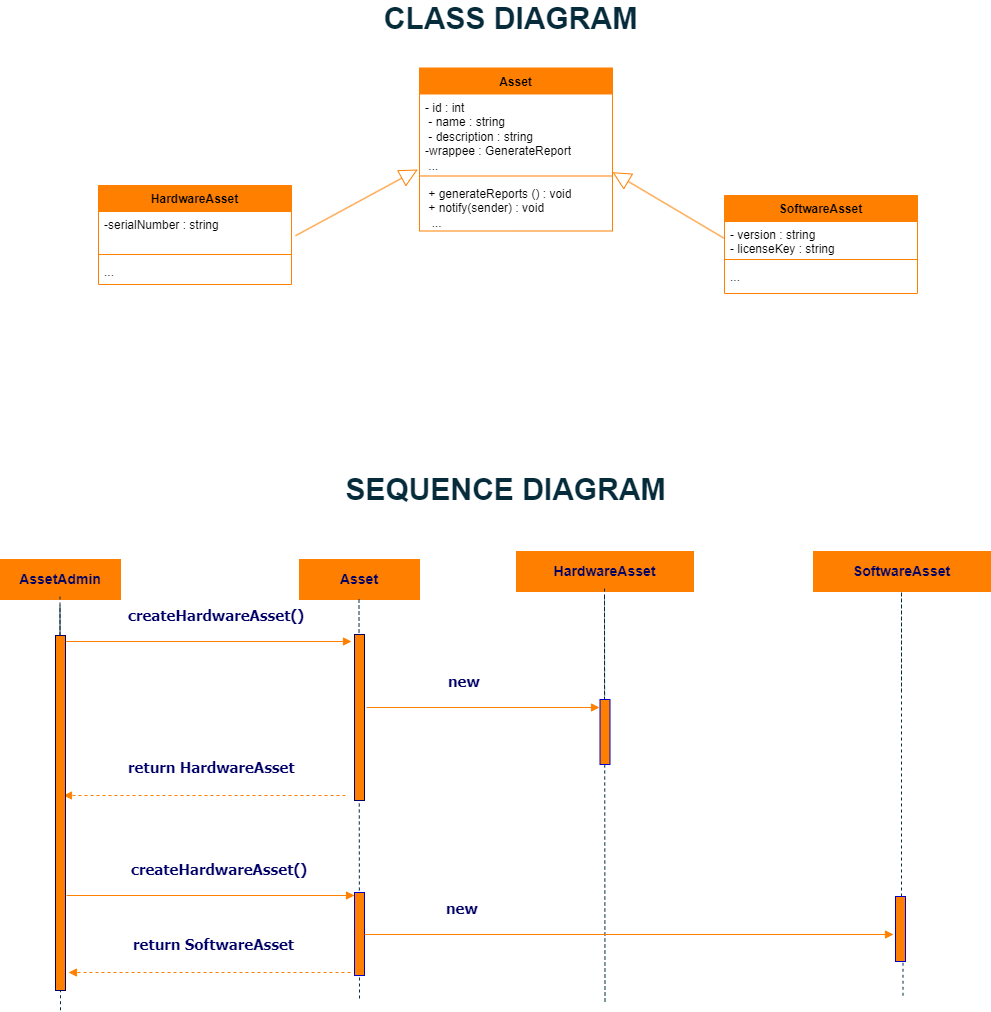

The diagram above was exported from draw.io. Its source (the exported page's mxGraphModel, read from the mxfile embedded in the PNG):
<mxGraphModel dx="1335" dy="636" grid="0" gridSize="10" guides="1" tooltips="1" connect="1" arrows="1" fold="1" page="1" pageScale="1" pageWidth="1700" pageHeight="1100" background="#FFFFFF" math="0" shadow="0">
  <root>
    <mxCell id="0" />
    <mxCell id="1" parent="0" />
    <mxCell id="YW9otVwgswSUnW8WsxYn-1" value="&lt;font color=&quot;#000066&quot;&gt;&lt;span style=&quot;font-size: 14px;&quot;&gt;&lt;b&gt;AssetAdmin&lt;/b&gt;&lt;/span&gt;&lt;/font&gt;" style="rounded=0;whiteSpace=wrap;html=1;strokeColor=#FF8000;fillColor=#FF8000;" parent="1" vertex="1">
      <mxGeometry x="325" y="583" width="120" height="40" as="geometry" />
    </mxCell>
    <mxCell id="YW9otVwgswSUnW8WsxYn-2" value="" style="endArrow=none;dashed=1;html=1;rounded=0;strokeColor=#062B3B;" parent="1" edge="1" source="egOCivL75RI5pMjw6N9T-7">
      <mxGeometry width="50" height="50" relative="1" as="geometry">
        <mxPoint x="385" y="1033.75" as="sourcePoint" />
        <mxPoint x="384.5" y="620" as="targetPoint" />
        <Array as="points" />
      </mxGeometry>
    </mxCell>
    <mxCell id="YW9otVwgswSUnW8WsxYn-3" value="" style="html=1;verticalAlign=bottom;endArrow=block;strokeColor=#FF8000;fontFamily=Tahoma;fontSize=10;fontColor=#000066;" parent="1" edge="1">
      <mxGeometry relative="1" as="geometry">
        <mxPoint x="388" y="665" as="sourcePoint" />
        <mxPoint x="676" y="665" as="targetPoint" />
        <mxPoint as="offset" />
      </mxGeometry>
    </mxCell>
    <mxCell id="YW9otVwgswSUnW8WsxYn-4" value="&lt;font color=&quot;#000066&quot;&gt;&lt;span style=&quot;font-size: 14px;&quot;&gt;&lt;b&gt;Asset&lt;/b&gt;&lt;/span&gt;&lt;/font&gt;" style="rounded=0;whiteSpace=wrap;html=1;strokeColor=#FF8000;fillColor=#FF8000;" parent="1" vertex="1">
      <mxGeometry x="624" y="583" width="120" height="40" as="geometry" />
    </mxCell>
    <mxCell id="YW9otVwgswSUnW8WsxYn-7" value="" style="endArrow=none;dashed=1;html=1;rounded=0;strokeColor=#062B3B;" parent="1" edge="1">
      <mxGeometry width="50" height="50" relative="1" as="geometry">
        <mxPoint x="684" y="1022" as="sourcePoint" />
        <mxPoint x="683.5" y="621" as="targetPoint" />
        <Array as="points" />
      </mxGeometry>
    </mxCell>
    <mxCell id="YW9otVwgswSUnW8WsxYn-5" value="" style="html=1;points=[];perimeter=orthogonalPerimeter;strokeColor=#000066;fillColor=#FF8000;fontFamily=Tahoma;fontSize=10;fontColor=#000066;align=left;" parent="1" vertex="1">
      <mxGeometry x="679" y="658" width="10" height="166" as="geometry" />
    </mxCell>
    <mxCell id="YW9otVwgswSUnW8WsxYn-12" value="&lt;font color=&quot;#000066&quot;&gt;&lt;span style=&quot;font-size: 14px;&quot;&gt;&lt;b&gt;HardwareAsset&lt;/b&gt;&lt;/span&gt;&lt;/font&gt;" style="rounded=0;whiteSpace=wrap;html=1;strokeColor=#FF8000;fillColor=#FF8000;" parent="1" vertex="1">
      <mxGeometry x="841" y="575" width="177" height="40" as="geometry" />
    </mxCell>
    <mxCell id="YW9otVwgswSUnW8WsxYn-15" value="" style="html=1;verticalAlign=bottom;endArrow=block;strokeColor=#FF8000;fontFamily=Tahoma;fontSize=10;fontColor=#000066;" parent="1" edge="1">
      <mxGeometry relative="1" as="geometry">
        <mxPoint x="691" y="731" as="sourcePoint" />
        <mxPoint x="924" y="731" as="targetPoint" />
        <mxPoint as="offset" />
      </mxGeometry>
    </mxCell>
    <mxCell id="YW9otVwgswSUnW8WsxYn-16" value="&lt;span style=&quot;color: rgb(0, 0, 102); font-family: Tahoma; font-style: normal; font-variant-ligatures: normal; font-variant-caps: normal; letter-spacing: normal; orphans: 2; text-align: center; text-indent: 0px; text-transform: none; widows: 2; word-spacing: 0px; -webkit-text-stroke-width: 0px; background-color: rgb(255, 255, 255); text-decoration-thickness: initial; text-decoration-style: initial; text-decoration-color: initial; float: none; display: inline !important;&quot;&gt;&lt;font style=&quot;font-size: 15px;&quot;&gt;&lt;b&gt;new&lt;/b&gt;&lt;/font&gt;&lt;/span&gt;" style="text;whiteSpace=wrap;html=1;" parent="1" vertex="1">
      <mxGeometry x="771" y="689" width="150" height="36" as="geometry" />
    </mxCell>
    <mxCell id="YW9otVwgswSUnW8WsxYn-17" value="" style="html=1;verticalAlign=bottom;endArrow=block;strokeColor=#FF8000;fontFamily=Tahoma;fontSize=10;fontColor=#000066;dashed=1;" parent="1" edge="1">
      <mxGeometry x="0.0015" relative="1" as="geometry">
        <mxPoint x="670" y="819" as="sourcePoint" />
        <mxPoint x="388" y="819" as="targetPoint" />
        <mxPoint as="offset" />
      </mxGeometry>
    </mxCell>
    <mxCell id="YW9otVwgswSUnW8WsxYn-18" value="&lt;span style=&quot;color: rgb(0, 0, 102); font-family: Tahoma; font-style: normal; font-variant-ligatures: normal; font-variant-caps: normal; letter-spacing: normal; orphans: 2; text-align: center; text-indent: 0px; text-transform: none; widows: 2; word-spacing: 0px; -webkit-text-stroke-width: 0px; background-color: rgb(255, 255, 255); text-decoration-thickness: initial; text-decoration-style: initial; text-decoration-color: initial; float: none; display: inline !important;&quot;&gt;&lt;font style=&quot;font-size: 15px;&quot;&gt;&lt;b&gt;return HardwareAsset&lt;/b&gt;&lt;/font&gt;&lt;/span&gt;" style="text;whiteSpace=wrap;html=1;" parent="1" vertex="1">
      <mxGeometry x="451" y="775" width="175" height="36" as="geometry" />
    </mxCell>
    <mxCell id="YW9otVwgswSUnW8WsxYn-19" value="&lt;font color=&quot;#062b3b&quot; style=&quot;font-size: 30px;&quot;&gt;&lt;span&gt;CLASS DIAGRAM&lt;/span&gt;&lt;/font&gt;" style="text;strokeColor=none;align=center;fillColor=none;html=1;verticalAlign=middle;whiteSpace=wrap;rounded=0;fontStyle=1" parent="1" vertex="1">
      <mxGeometry x="636" y="27" width="399" height="30" as="geometry" />
    </mxCell>
    <mxCell id="YW9otVwgswSUnW8WsxYn-20" value="&lt;font color=&quot;#062b3b&quot;&gt;&lt;span style=&quot;font-size: 30px;&quot;&gt;&lt;b&gt;SEQUENCE DIAGRAM&lt;/b&gt;&lt;/span&gt;&lt;/font&gt;" style="text;strokeColor=none;align=center;fillColor=none;html=1;verticalAlign=middle;whiteSpace=wrap;rounded=0;" parent="1" vertex="1">
      <mxGeometry x="630.5" y="498" width="399" height="30" as="geometry" />
    </mxCell>
    <mxCell id="tYcnh1JkuTwkmx36J0Gt-1" value="Asset" style="swimlane;fontStyle=1;align=center;verticalAlign=top;childLayout=stackLayout;horizontal=1;startSize=26;horizontalStack=0;resizeParent=1;resizeParentMax=0;resizeLast=0;collapsible=1;marginBottom=0;whiteSpace=wrap;html=1;fillColor=#ff8000;strokeColor=#ff8000;" parent="1" vertex="1">
      <mxGeometry x="744" y="91.5" width="193" height="163" as="geometry" />
    </mxCell>
    <mxCell id="tYcnh1JkuTwkmx36J0Gt-2" value="- id : int&amp;nbsp;&lt;br&gt;&amp;nbsp;- name : string&lt;br&gt;&amp;nbsp;- description : string&lt;br&gt;-wrappee : GenerateReport&lt;br&gt;&amp;nbsp;..." style="text;strokeColor=none;fillColor=none;align=left;verticalAlign=top;spacingLeft=4;spacingRight=4;overflow=hidden;rotatable=0;points=[[0,0.5],[1,0.5]];portConstraint=eastwest;whiteSpace=wrap;html=1;rounded=0;" parent="tYcnh1JkuTwkmx36J0Gt-1" vertex="1">
      <mxGeometry y="26" width="193" height="78" as="geometry" />
    </mxCell>
    <mxCell id="tYcnh1JkuTwkmx36J0Gt-3" value="" style="line;strokeWidth=1;fillColor=none;align=left;verticalAlign=middle;spacingTop=-1;spacingLeft=3;spacingRight=3;rotatable=0;labelPosition=right;points=[];portConstraint=eastwest;strokeColor=#ff8000;" parent="tYcnh1JkuTwkmx36J0Gt-1" vertex="1">
      <mxGeometry y="104" width="193" height="8" as="geometry" />
    </mxCell>
    <mxCell id="tYcnh1JkuTwkmx36J0Gt-4" value="&amp;nbsp;+ generateReports () : void&lt;br&gt;&amp;nbsp;+ notify(sender) : void&lt;br&gt;&amp;nbsp; ..." style="text;strokeColor=none;fillColor=none;align=left;verticalAlign=top;spacingLeft=4;spacingRight=4;overflow=hidden;rotatable=0;points=[[0,0.5],[1,0.5]];portConstraint=eastwest;whiteSpace=wrap;html=1;rounded=0;" parent="tYcnh1JkuTwkmx36J0Gt-1" vertex="1">
      <mxGeometry y="112" width="193" height="51" as="geometry" />
    </mxCell>
    <mxCell id="tYcnh1JkuTwkmx36J0Gt-5" value="HardwareAsset" style="swimlane;fontStyle=1;align=center;verticalAlign=top;childLayout=stackLayout;horizontal=1;startSize=26;horizontalStack=0;resizeParent=1;resizeParentMax=0;resizeLast=0;collapsible=1;marginBottom=0;whiteSpace=wrap;html=1;fillColor=#ff8000;strokeColor=#ff8000;" parent="1" vertex="1">
      <mxGeometry x="423" y="209" width="193" height="99" as="geometry" />
    </mxCell>
    <mxCell id="tYcnh1JkuTwkmx36J0Gt-6" value="-serialNumber : string&lt;br&gt;" style="text;strokeColor=none;fillColor=none;align=left;verticalAlign=top;spacingLeft=4;spacingRight=4;overflow=hidden;rotatable=0;points=[[0,0.5],[1,0.5]];portConstraint=eastwest;whiteSpace=wrap;html=1;rounded=0;" parent="tYcnh1JkuTwkmx36J0Gt-5" vertex="1">
      <mxGeometry y="26" width="193" height="39" as="geometry" />
    </mxCell>
    <mxCell id="tYcnh1JkuTwkmx36J0Gt-7" value="" style="line;strokeWidth=1;fillColor=none;align=left;verticalAlign=middle;spacingTop=-1;spacingLeft=3;spacingRight=3;rotatable=0;labelPosition=right;points=[];portConstraint=eastwest;strokeColor=#ff8000;" parent="tYcnh1JkuTwkmx36J0Gt-5" vertex="1">
      <mxGeometry y="65" width="193" height="8" as="geometry" />
    </mxCell>
    <mxCell id="tYcnh1JkuTwkmx36J0Gt-8" value="..." style="text;strokeColor=none;fillColor=none;align=left;verticalAlign=top;spacingLeft=4;spacingRight=4;overflow=hidden;rotatable=0;points=[[0,0.5],[1,0.5]];portConstraint=eastwest;whiteSpace=wrap;html=1;rounded=0;" parent="tYcnh1JkuTwkmx36J0Gt-5" vertex="1">
      <mxGeometry y="73" width="193" height="26" as="geometry" />
    </mxCell>
    <mxCell id="tYcnh1JkuTwkmx36J0Gt-9" value="SoftwareAsset" style="swimlane;fontStyle=1;align=center;verticalAlign=top;childLayout=stackLayout;horizontal=1;startSize=26;horizontalStack=0;resizeParent=1;resizeParentMax=0;resizeLast=0;collapsible=1;marginBottom=0;whiteSpace=wrap;html=1;fillColor=#ff8000;strokeColor=#ff8000;" parent="1" vertex="1">
      <mxGeometry x="1049" y="219" width="193" height="98" as="geometry" />
    </mxCell>
    <mxCell id="tYcnh1JkuTwkmx36J0Gt-10" value="- version : string&lt;br&gt;- licenseKey : string" style="text;strokeColor=none;fillColor=none;align=left;verticalAlign=top;spacingLeft=4;spacingRight=4;overflow=hidden;rotatable=0;points=[[0,0.5],[1,0.5]];portConstraint=eastwest;whiteSpace=wrap;html=1;rounded=0;" parent="tYcnh1JkuTwkmx36J0Gt-9" vertex="1">
      <mxGeometry y="26" width="193" height="34" as="geometry" />
    </mxCell>
    <mxCell id="tYcnh1JkuTwkmx36J0Gt-11" value="" style="line;strokeWidth=1;fillColor=none;align=left;verticalAlign=middle;spacingTop=-1;spacingLeft=3;spacingRight=3;rotatable=0;labelPosition=right;points=[];portConstraint=eastwest;strokeColor=#ff8000;" parent="tYcnh1JkuTwkmx36J0Gt-9" vertex="1">
      <mxGeometry y="60" width="193" height="8" as="geometry" />
    </mxCell>
    <mxCell id="tYcnh1JkuTwkmx36J0Gt-12" value="..." style="text;strokeColor=none;fillColor=none;align=left;verticalAlign=top;spacingLeft=4;spacingRight=4;overflow=hidden;rotatable=0;points=[[0,0.5],[1,0.5]];portConstraint=eastwest;whiteSpace=wrap;html=1;rounded=0;" parent="tYcnh1JkuTwkmx36J0Gt-9" vertex="1">
      <mxGeometry y="68" width="193" height="30" as="geometry" />
    </mxCell>
    <mxCell id="tYcnh1JkuTwkmx36J0Gt-13" value="" style="endArrow=block;endSize=16;endFill=0;html=1;strokeColor=#FF8000;fontSize=13;fontColor=#000066;exitX=1.021;exitY=0.621;exitDx=0;exitDy=0;exitPerimeter=0;entryX=-0.009;entryY=0.968;entryDx=0;entryDy=0;entryPerimeter=0;" parent="1" source="tYcnh1JkuTwkmx36J0Gt-6" target="tYcnh1JkuTwkmx36J0Gt-2" edge="1">
      <mxGeometry width="160" relative="1" as="geometry">
        <mxPoint x="-560" y="240" as="sourcePoint" />
        <mxPoint x="286" y="235" as="targetPoint" />
      </mxGeometry>
    </mxCell>
    <mxCell id="tYcnh1JkuTwkmx36J0Gt-14" value="" style="endArrow=block;endSize=16;endFill=0;html=1;strokeColor=#FF8000;fontSize=13;fontColor=#000066;exitX=0;exitY=0.5;exitDx=0;exitDy=0;entryX=1;entryY=1.002;entryDx=0;entryDy=0;entryPerimeter=0;" parent="1" source="tYcnh1JkuTwkmx36J0Gt-10" target="tYcnh1JkuTwkmx36J0Gt-2" edge="1">
      <mxGeometry width="160" relative="1" as="geometry">
        <mxPoint x="228" y="221" as="sourcePoint" />
        <mxPoint x="246" y="306" as="targetPoint" />
      </mxGeometry>
    </mxCell>
    <mxCell id="tYcnh1JkuTwkmx36J0Gt-16" value="&lt;font color=&quot;#000066&quot;&gt;&lt;span style=&quot;font-size: 14px;&quot;&gt;&lt;b&gt;SoftwareAsset&lt;/b&gt;&lt;/span&gt;&lt;/font&gt;" style="rounded=0;whiteSpace=wrap;html=1;strokeColor=#FF8000;fillColor=#FF8000;" parent="1" vertex="1">
      <mxGeometry x="1138" y="575" width="177" height="40" as="geometry" />
    </mxCell>
    <mxCell id="egOCivL75RI5pMjw6N9T-1" value="&lt;span style=&quot;color: rgb(0, 0, 102); font-family: Tahoma; font-style: normal; font-variant-ligatures: normal; font-variant-caps: normal; letter-spacing: normal; orphans: 2; text-align: center; text-indent: 0px; text-transform: none; widows: 2; word-spacing: 0px; -webkit-text-stroke-width: 0px; background-color: rgb(255, 255, 255); text-decoration-thickness: initial; text-decoration-style: initial; text-decoration-color: initial; float: none; display: inline !important;&quot;&gt;&lt;font style=&quot;font-size: 15px;&quot;&gt;&lt;b&gt;createHardwareAsset()&lt;/b&gt;&lt;/font&gt;&lt;/span&gt;" style="text;whiteSpace=wrap;html=1;" vertex="1" parent="1">
      <mxGeometry x="451" y="623" width="150" height="36" as="geometry" />
    </mxCell>
    <mxCell id="egOCivL75RI5pMjw6N9T-3" value="" style="endArrow=none;dashed=1;html=1;rounded=0;strokeColor=#062B3B;" edge="1" parent="1" source="YW9otVwgswSUnW8WsxYn-13">
      <mxGeometry width="50" height="50" relative="1" as="geometry">
        <mxPoint x="929.5" y="1025" as="sourcePoint" />
        <mxPoint x="929" y="612" as="targetPoint" />
        <Array as="points" />
      </mxGeometry>
    </mxCell>
    <mxCell id="egOCivL75RI5pMjw6N9T-4" value="" style="endArrow=none;dashed=1;html=1;rounded=0;strokeColor=#062B3B;" edge="1" parent="1" target="YW9otVwgswSUnW8WsxYn-13">
      <mxGeometry width="50" height="50" relative="1" as="geometry">
        <mxPoint x="929.5" y="1025" as="sourcePoint" />
        <mxPoint x="929" y="612" as="targetPoint" />
        <Array as="points">
          <mxPoint x="929" y="620.75" />
        </Array>
      </mxGeometry>
    </mxCell>
    <mxCell id="YW9otVwgswSUnW8WsxYn-13" value="" style="html=1;points=[[0,0,0,0,5],[0,1,0,0,-5],[1,0,0,0,5],[1,1,0,0,-5]];perimeter=orthogonalPerimeter;outlineConnect=0;targetShapes=umlLifeline;portConstraint=eastwest;newEdgeStyle={&quot;curved&quot;:0,&quot;rounded&quot;:0};strokeColor=#0000CC;fillColor=#FF8000;" parent="1" vertex="1">
      <mxGeometry x="924.5" y="723" width="10" height="65" as="geometry" />
    </mxCell>
    <mxCell id="egOCivL75RI5pMjw6N9T-5" value="" style="html=1;verticalAlign=bottom;endArrow=block;strokeColor=#FF8000;fontFamily=Tahoma;fontSize=10;fontColor=#000066;" edge="1" parent="1">
      <mxGeometry relative="1" as="geometry">
        <mxPoint x="391" y="919" as="sourcePoint" />
        <mxPoint x="679" y="919" as="targetPoint" />
        <mxPoint as="offset" />
      </mxGeometry>
    </mxCell>
    <mxCell id="egOCivL75RI5pMjw6N9T-6" value="&lt;span style=&quot;color: rgb(0, 0, 102); font-family: Tahoma; font-style: normal; font-variant-ligatures: normal; font-variant-caps: normal; letter-spacing: normal; orphans: 2; text-align: center; text-indent: 0px; text-transform: none; widows: 2; word-spacing: 0px; -webkit-text-stroke-width: 0px; background-color: rgb(255, 255, 255); text-decoration-thickness: initial; text-decoration-style: initial; text-decoration-color: initial; float: none; display: inline !important;&quot;&gt;&lt;font style=&quot;font-size: 15px;&quot;&gt;&lt;b&gt;createHardwareAsset()&lt;/b&gt;&lt;/font&gt;&lt;/span&gt;" style="text;whiteSpace=wrap;html=1;" vertex="1" parent="1">
      <mxGeometry x="454" y="877" width="150" height="36" as="geometry" />
    </mxCell>
    <mxCell id="egOCivL75RI5pMjw6N9T-8" value="" style="endArrow=none;dashed=1;html=1;rounded=0;strokeColor=#062B3B;" edge="1" parent="1" target="egOCivL75RI5pMjw6N9T-7">
      <mxGeometry width="50" height="50" relative="1" as="geometry">
        <mxPoint x="385" y="1033.75" as="sourcePoint" />
        <mxPoint x="384.5" y="620" as="targetPoint" />
        <Array as="points">
          <mxPoint x="384.5" y="628.75" />
        </Array>
      </mxGeometry>
    </mxCell>
    <mxCell id="egOCivL75RI5pMjw6N9T-7" value="" style="html=1;points=[];perimeter=orthogonalPerimeter;strokeColor=#000066;fillColor=#FF8000;fontFamily=Tahoma;fontSize=10;fontColor=#000066;align=left;" vertex="1" parent="1">
      <mxGeometry x="380" y="659" width="10" height="355" as="geometry" />
    </mxCell>
    <mxCell id="egOCivL75RI5pMjw6N9T-9" value="" style="html=1;points=[[0,0,0,0,5],[0,1,0,0,-5],[1,0,0,0,5],[1,1,0,0,-5]];perimeter=orthogonalPerimeter;outlineConnect=0;targetShapes=umlLifeline;portConstraint=eastwest;newEdgeStyle={&quot;curved&quot;:0,&quot;rounded&quot;:0};strokeColor=#0000CC;fillColor=#FF8000;" vertex="1" parent="1">
      <mxGeometry x="679" y="916" width="10" height="83" as="geometry" />
    </mxCell>
    <mxCell id="egOCivL75RI5pMjw6N9T-11" value="" style="html=1;verticalAlign=bottom;endArrow=block;strokeColor=#FF8000;fontFamily=Tahoma;fontSize=10;fontColor=#000066;" edge="1" parent="1">
      <mxGeometry relative="1" as="geometry">
        <mxPoint x="689" y="958" as="sourcePoint" />
        <mxPoint x="1218" y="958" as="targetPoint" />
        <mxPoint as="offset" />
      </mxGeometry>
    </mxCell>
    <mxCell id="egOCivL75RI5pMjw6N9T-12" value="&lt;span style=&quot;color: rgb(0, 0, 102); font-family: Tahoma; font-style: normal; font-variant-ligatures: normal; font-variant-caps: normal; letter-spacing: normal; orphans: 2; text-align: center; text-indent: 0px; text-transform: none; widows: 2; word-spacing: 0px; -webkit-text-stroke-width: 0px; background-color: rgb(255, 255, 255); text-decoration-thickness: initial; text-decoration-style: initial; text-decoration-color: initial; float: none; display: inline !important;&quot;&gt;&lt;font style=&quot;font-size: 15px;&quot;&gt;&lt;b&gt;new&lt;/b&gt;&lt;/font&gt;&lt;/span&gt;" style="text;whiteSpace=wrap;html=1;" vertex="1" parent="1">
      <mxGeometry x="769" y="916" width="150" height="36" as="geometry" />
    </mxCell>
    <mxCell id="egOCivL75RI5pMjw6N9T-13" value="" style="endArrow=none;dashed=1;html=1;rounded=0;strokeColor=#062B3B;" edge="1" parent="1" source="egOCivL75RI5pMjw6N9T-14">
      <mxGeometry width="50" height="50" relative="1" as="geometry">
        <mxPoint x="1226.5" y="1019.25" as="sourcePoint" />
        <mxPoint x="1226" y="717.25" as="targetPoint" />
        <Array as="points">
          <mxPoint x="1226" y="615" />
        </Array>
      </mxGeometry>
    </mxCell>
    <mxCell id="egOCivL75RI5pMjw6N9T-15" value="" style="endArrow=none;dashed=1;html=1;rounded=0;strokeColor=#062B3B;" edge="1" parent="1" target="egOCivL75RI5pMjw6N9T-14">
      <mxGeometry width="50" height="50" relative="1" as="geometry">
        <mxPoint x="1227.5" y="1019.25" as="sourcePoint" />
        <mxPoint x="1227" y="717.25" as="targetPoint" />
        <Array as="points" />
      </mxGeometry>
    </mxCell>
    <mxCell id="egOCivL75RI5pMjw6N9T-14" value="" style="html=1;points=[[0,0,0,0,5],[0,1,0,0,-5],[1,0,0,0,5],[1,1,0,0,-5]];perimeter=orthogonalPerimeter;outlineConnect=0;targetShapes=umlLifeline;portConstraint=eastwest;newEdgeStyle={&quot;curved&quot;:0,&quot;rounded&quot;:0};strokeColor=#0000CC;fillColor=#FF8000;" vertex="1" parent="1">
      <mxGeometry x="1220" y="920" width="10" height="65" as="geometry" />
    </mxCell>
    <mxCell id="egOCivL75RI5pMjw6N9T-16" value="" style="html=1;verticalAlign=bottom;endArrow=block;strokeColor=#FF8000;fontFamily=Tahoma;fontSize=10;fontColor=#000066;dashed=1;" edge="1" parent="1">
      <mxGeometry x="0.0015" relative="1" as="geometry">
        <mxPoint x="675" y="996" as="sourcePoint" />
        <mxPoint x="393" y="996" as="targetPoint" />
        <mxPoint as="offset" />
      </mxGeometry>
    </mxCell>
    <mxCell id="egOCivL75RI5pMjw6N9T-17" value="&lt;span style=&quot;color: rgb(0, 0, 102); font-family: Tahoma; font-style: normal; font-variant-ligatures: normal; font-variant-caps: normal; letter-spacing: normal; orphans: 2; text-align: center; text-indent: 0px; text-transform: none; widows: 2; word-spacing: 0px; -webkit-text-stroke-width: 0px; background-color: rgb(255, 255, 255); text-decoration-thickness: initial; text-decoration-style: initial; text-decoration-color: initial; float: none; display: inline !important;&quot;&gt;&lt;font style=&quot;font-size: 15px;&quot;&gt;&lt;b&gt;return SoftwareAsset&lt;/b&gt;&lt;/font&gt;&lt;/span&gt;" style="text;whiteSpace=wrap;html=1;" vertex="1" parent="1">
      <mxGeometry x="456" y="952" width="175" height="36" as="geometry" />
    </mxCell>
  </root>
</mxGraphModel>